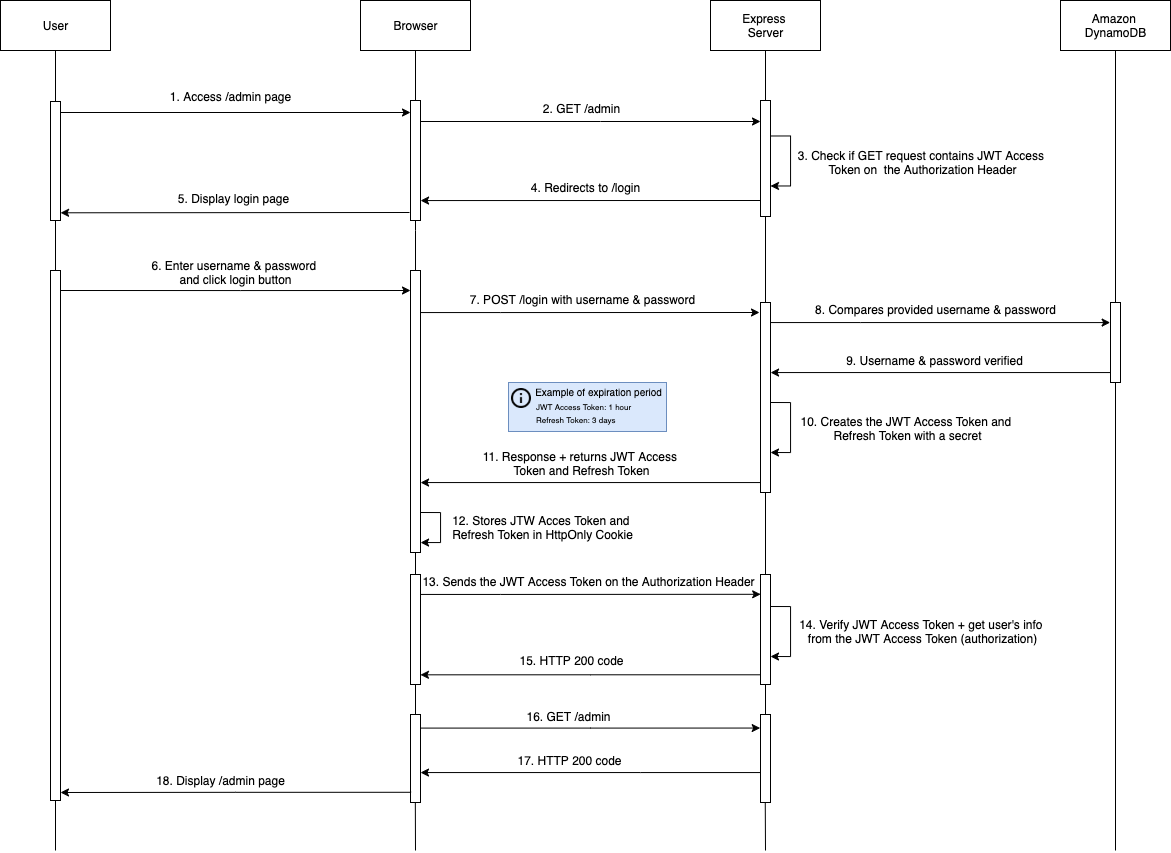

The diagram above was exported from draw.io. Its source (the exported page's mxGraphModel, read from the mxfile embedded in the PNG):
<mxGraphModel dx="2435" dy="2029" grid="1" gridSize="10" guides="1" tooltips="1" connect="1" arrows="1" fold="1" page="1" pageScale="1" pageWidth="827" pageHeight="1169" math="0" shadow="0">
  <root>
    <mxCell id="0" />
    <mxCell id="1" parent="0" />
    <mxCell id="1LoU6ODU0An0s2sVZf3W-1" value="Browser" style="html=1;" parent="1" vertex="1">
      <mxGeometry x="90" y="-50" width="110" height="50" as="geometry" />
    </mxCell>
    <mxCell id="1LoU6ODU0An0s2sVZf3W-2" value="Express &lt;br&gt;Server" style="html=1;" parent="1" vertex="1">
      <mxGeometry x="440" y="-50" width="110" height="50" as="geometry" />
    </mxCell>
    <mxCell id="1LoU6ODU0An0s2sVZf3W-3" value="Amazon &lt;br&gt;DynamoDB" style="html=1;" parent="1" vertex="1">
      <mxGeometry x="790" y="-50" width="110" height="50" as="geometry" />
    </mxCell>
    <mxCell id="1LoU6ODU0An0s2sVZf3W-4" value="" style="endArrow=none;html=1;startArrow=none;entryX=0.5;entryY=1;entryDx=0;entryDy=0;" parent="1" source="n_iIsvIdIxCPtbkRnG6s-6" target="1LoU6ODU0An0s2sVZf3W-1" edge="1">
      <mxGeometry width="50" height="50" relative="1" as="geometry">
        <mxPoint x="145" y="722" as="sourcePoint" />
        <mxPoint x="144.5" y="120" as="targetPoint" />
      </mxGeometry>
    </mxCell>
    <mxCell id="1LoU6ODU0An0s2sVZf3W-5" value="" style="endArrow=none;html=1;startArrow=none;entryX=0.5;entryY=1;entryDx=0;entryDy=0;" parent="1" source="1LoU6ODU0An0s2sVZf3W-11" target="1LoU6ODU0An0s2sVZf3W-2" edge="1">
      <mxGeometry width="50" height="50" relative="1" as="geometry">
        <mxPoint x="495" y="722" as="sourcePoint" />
        <mxPoint x="494.5" y="120" as="targetPoint" />
      </mxGeometry>
    </mxCell>
    <mxCell id="1LoU6ODU0An0s2sVZf3W-6" value="" style="endArrow=none;html=1;startArrow=none;entryX=0.5;entryY=1;entryDx=0;entryDy=0;" parent="1" source="1LoU6ODU0An0s2sVZf3W-14" target="1LoU6ODU0An0s2sVZf3W-3" edge="1">
      <mxGeometry width="50" height="50" relative="1" as="geometry">
        <mxPoint x="845" y="722" as="sourcePoint" />
        <mxPoint x="844.5" y="120" as="targetPoint" />
      </mxGeometry>
    </mxCell>
    <mxCell id="1LoU6ODU0An0s2sVZf3W-10" style="edgeStyle=orthogonalEdgeStyle;rounded=0;orthogonalLoop=1;jettySize=auto;html=1;" parent="1" source="1LoU6ODU0An0s2sVZf3W-8" edge="1">
      <mxGeometry relative="1" as="geometry">
        <mxPoint x="489" y="262" as="targetPoint" />
        <Array as="points">
          <mxPoint x="230" y="262" />
          <mxPoint x="230" y="262" />
        </Array>
      </mxGeometry>
    </mxCell>
    <mxCell id="1LoU6ODU0An0s2sVZf3W-8" value="" style="html=1;points=[];perimeter=orthogonalPerimeter;" parent="1" vertex="1">
      <mxGeometry x="140" y="220" width="10" height="282" as="geometry" />
    </mxCell>
    <mxCell id="1LoU6ODU0An0s2sVZf3W-9" value="" style="endArrow=none;html=1;startArrow=none;" parent="1" source="1LoU6ODU0An0s2sVZf3W-27" target="1LoU6ODU0An0s2sVZf3W-8" edge="1">
      <mxGeometry width="50" height="50" relative="1" as="geometry">
        <mxPoint x="145" y="722" as="sourcePoint" />
        <mxPoint x="144.5" y="120" as="targetPoint" />
      </mxGeometry>
    </mxCell>
    <mxCell id="1LoU6ODU0An0s2sVZf3W-16" style="edgeStyle=orthogonalEdgeStyle;rounded=0;orthogonalLoop=1;jettySize=auto;html=1;entryX=-0.033;entryY=0.251;entryDx=0;entryDy=0;entryPerimeter=0;" parent="1" source="1LoU6ODU0An0s2sVZf3W-11" target="1LoU6ODU0An0s2sVZf3W-14" edge="1">
      <mxGeometry relative="1" as="geometry">
        <mxPoint x="836" y="272" as="targetPoint" />
        <Array as="points">
          <mxPoint x="590" y="272" />
          <mxPoint x="590" y="272" />
        </Array>
      </mxGeometry>
    </mxCell>
    <mxCell id="1LoU6ODU0An0s2sVZf3W-25" style="edgeStyle=orthogonalEdgeStyle;rounded=0;orthogonalLoop=1;jettySize=auto;html=1;" parent="1" source="1LoU6ODU0An0s2sVZf3W-11" edge="1">
      <mxGeometry relative="1" as="geometry">
        <mxPoint x="150" y="432" as="targetPoint" />
        <Array as="points">
          <mxPoint x="150" y="432" />
        </Array>
      </mxGeometry>
    </mxCell>
    <mxCell id="1LoU6ODU0An0s2sVZf3W-11" value="" style="html=1;points=[];perimeter=orthogonalPerimeter;" parent="1" vertex="1">
      <mxGeometry x="490" y="252" width="10" height="190" as="geometry" />
    </mxCell>
    <mxCell id="1LoU6ODU0An0s2sVZf3W-13" value="7. POST /login with username &amp;amp; password" style="text;html=1;align=center;verticalAlign=middle;resizable=0;points=[];autosize=1;strokeColor=none;fillColor=none;" parent="1" vertex="1">
      <mxGeometry x="192" y="239" width="240" height="20" as="geometry" />
    </mxCell>
    <mxCell id="1LoU6ODU0An0s2sVZf3W-19" style="edgeStyle=orthogonalEdgeStyle;rounded=0;orthogonalLoop=1;jettySize=auto;html=1;" parent="1" source="1LoU6ODU0An0s2sVZf3W-14" edge="1">
      <mxGeometry relative="1" as="geometry">
        <mxPoint x="500" y="322" as="targetPoint" />
        <Array as="points">
          <mxPoint x="500" y="322" />
        </Array>
      </mxGeometry>
    </mxCell>
    <mxCell id="1LoU6ODU0An0s2sVZf3W-14" value="" style="html=1;points=[];perimeter=orthogonalPerimeter;" parent="1" vertex="1">
      <mxGeometry x="840" y="252" width="10" height="80" as="geometry" />
    </mxCell>
    <mxCell id="1LoU6ODU0An0s2sVZf3W-15" value="" style="endArrow=none;html=1;" parent="1" target="1LoU6ODU0An0s2sVZf3W-14" edge="1">
      <mxGeometry width="50" height="50" relative="1" as="geometry">
        <mxPoint x="845" y="800" as="sourcePoint" />
        <mxPoint x="844.5" y="120" as="targetPoint" />
      </mxGeometry>
    </mxCell>
    <mxCell id="1LoU6ODU0An0s2sVZf3W-17" value="8. Compares provided username &amp;amp; password" style="text;html=1;align=center;verticalAlign=middle;resizable=0;points=[];autosize=1;strokeColor=none;fillColor=none;" parent="1" vertex="1">
      <mxGeometry x="535" y="249" width="260" height="20" as="geometry" />
    </mxCell>
    <mxCell id="1LoU6ODU0An0s2sVZf3W-20" value="9. Username &amp;amp; password verified" style="text;html=1;align=center;verticalAlign=middle;resizable=0;points=[];autosize=1;strokeColor=none;fillColor=none;" parent="1" vertex="1">
      <mxGeometry x="569" y="300" width="190" height="20" as="geometry" />
    </mxCell>
    <mxCell id="1LoU6ODU0An0s2sVZf3W-22" value="" style="endArrow=none;html=1;" parent="1" edge="1">
      <mxGeometry width="50" height="50" relative="1" as="geometry">
        <mxPoint x="495" y="681" as="sourcePoint" />
        <mxPoint x="495" y="442" as="targetPoint" />
      </mxGeometry>
    </mxCell>
    <mxCell id="1LoU6ODU0An0s2sVZf3W-23" style="edgeStyle=orthogonalEdgeStyle;rounded=0;orthogonalLoop=1;jettySize=auto;html=1;" parent="1" edge="1">
      <mxGeometry relative="1" as="geometry">
        <mxPoint x="500" y="352" as="sourcePoint" />
        <mxPoint x="500" y="402" as="targetPoint" />
        <Array as="points">
          <mxPoint x="500" y="352" />
          <mxPoint x="520" y="352" />
          <mxPoint x="520" y="402" />
        </Array>
      </mxGeometry>
    </mxCell>
    <mxCell id="1LoU6ODU0An0s2sVZf3W-24" value="10. Creates the JWT Access Token and &lt;br&gt;Refresh Token with a secret" style="text;html=1;align=center;verticalAlign=middle;resizable=0;points=[];autosize=1;strokeColor=none;fillColor=none;" parent="1" vertex="1">
      <mxGeometry x="522" y="363" width="230" height="30" as="geometry" />
    </mxCell>
    <mxCell id="1LoU6ODU0An0s2sVZf3W-26" value="11. Response + returns JWT Access &lt;br&gt;Token and Refresh Token" style="text;html=1;align=center;verticalAlign=middle;resizable=0;points=[];autosize=1;strokeColor=none;fillColor=none;" parent="1" vertex="1">
      <mxGeometry x="206" y="398" width="210" height="30" as="geometry" />
    </mxCell>
    <mxCell id="1LoU6ODU0An0s2sVZf3W-30" style="edgeStyle=orthogonalEdgeStyle;rounded=0;orthogonalLoop=1;jettySize=auto;html=1;entryX=0.017;entryY=0.18;entryDx=0;entryDy=0;entryPerimeter=0;" parent="1" source="1LoU6ODU0An0s2sVZf3W-27" target="1LoU6ODU0An0s2sVZf3W-29" edge="1">
      <mxGeometry relative="1" as="geometry">
        <mxPoint x="487" y="544" as="targetPoint" />
        <Array as="points">
          <mxPoint x="230" y="544" />
          <mxPoint x="230" y="544" />
        </Array>
      </mxGeometry>
    </mxCell>
    <mxCell id="1LoU6ODU0An0s2sVZf3W-27" value="" style="html=1;points=[];perimeter=orthogonalPerimeter;" parent="1" vertex="1">
      <mxGeometry x="140" y="524" width="10" height="110" as="geometry" />
    </mxCell>
    <mxCell id="1LoU6ODU0An0s2sVZf3W-28" value="" style="endArrow=none;html=1;" parent="1" target="1LoU6ODU0An0s2sVZf3W-27" edge="1">
      <mxGeometry width="50" height="50" relative="1" as="geometry">
        <mxPoint x="145" y="680" as="sourcePoint" />
        <mxPoint x="145" y="350" as="targetPoint" />
      </mxGeometry>
    </mxCell>
    <mxCell id="1LoU6ODU0An0s2sVZf3W-34" style="edgeStyle=orthogonalEdgeStyle;rounded=0;orthogonalLoop=1;jettySize=auto;html=1;entryX=0.994;entryY=0.912;entryDx=0;entryDy=0;entryPerimeter=0;" parent="1" source="1LoU6ODU0An0s2sVZf3W-29" target="1LoU6ODU0An0s2sVZf3W-27" edge="1">
      <mxGeometry relative="1" as="geometry">
        <mxPoint x="153" y="624" as="targetPoint" />
        <Array as="points">
          <mxPoint x="320" y="624" />
        </Array>
      </mxGeometry>
    </mxCell>
    <mxCell id="1LoU6ODU0An0s2sVZf3W-29" value="" style="html=1;points=[];perimeter=orthogonalPerimeter;" parent="1" vertex="1">
      <mxGeometry x="490" y="524" width="10" height="110" as="geometry" />
    </mxCell>
    <mxCell id="1LoU6ODU0An0s2sVZf3W-31" value="13. Sends the JWT Access Token on the Authorization Header" style="text;html=1;align=center;verticalAlign=middle;resizable=0;points=[];autosize=1;strokeColor=none;fillColor=none;" parent="1" vertex="1">
      <mxGeometry x="143" y="521" width="350" height="20" as="geometry" />
    </mxCell>
    <mxCell id="1LoU6ODU0An0s2sVZf3W-32" style="edgeStyle=orthogonalEdgeStyle;rounded=0;orthogonalLoop=1;jettySize=auto;html=1;" parent="1" edge="1">
      <mxGeometry relative="1" as="geometry">
        <mxPoint x="500" y="556" as="sourcePoint" />
        <mxPoint x="500" y="606" as="targetPoint" />
        <Array as="points">
          <mxPoint x="500" y="556" />
          <mxPoint x="520" y="556" />
          <mxPoint x="520" y="606" />
        </Array>
      </mxGeometry>
    </mxCell>
    <mxCell id="1LoU6ODU0An0s2sVZf3W-33" value="14. Verify JWT Access Token&amp;nbsp;+ get user's info &lt;br&gt;from the JWT Access Token (authorization)" style="text;html=1;align=center;verticalAlign=middle;resizable=0;points=[];autosize=1;strokeColor=none;fillColor=none;" parent="1" vertex="1">
      <mxGeometry x="522" y="566" width="260" height="30" as="geometry" />
    </mxCell>
    <mxCell id="1LoU6ODU0An0s2sVZf3W-35" value="15. HTTP 200 code" style="text;html=1;align=center;verticalAlign=middle;resizable=0;points=[];autosize=1;strokeColor=none;fillColor=none;" parent="1" vertex="1">
      <mxGeometry x="241" y="600" width="120" height="20" as="geometry" />
    </mxCell>
    <mxCell id="1LoU6ODU0An0s2sVZf3W-38" style="edgeStyle=orthogonalEdgeStyle;rounded=0;orthogonalLoop=1;jettySize=auto;html=1;entryX=-0.033;entryY=0.154;entryDx=0;entryDy=0;entryPerimeter=0;" parent="1" source="1LoU6ODU0An0s2sVZf3W-36" target="1LoU6ODU0An0s2sVZf3W-37" edge="1">
      <mxGeometry relative="1" as="geometry">
        <mxPoint x="487" y="674" as="targetPoint" />
        <Array as="points">
          <mxPoint x="320" y="678" />
        </Array>
      </mxGeometry>
    </mxCell>
    <mxCell id="1LoU6ODU0An0s2sVZf3W-36" value="" style="html=1;points=[];perimeter=orthogonalPerimeter;" parent="1" vertex="1">
      <mxGeometry x="140" y="664" width="10" height="88" as="geometry" />
    </mxCell>
    <mxCell id="1LoU6ODU0An0s2sVZf3W-40" style="edgeStyle=orthogonalEdgeStyle;rounded=0;orthogonalLoop=1;jettySize=auto;html=1;" parent="1" source="1LoU6ODU0An0s2sVZf3W-37" target="1LoU6ODU0An0s2sVZf3W-36" edge="1">
      <mxGeometry relative="1" as="geometry">
        <Array as="points">
          <mxPoint x="370" y="722" />
          <mxPoint x="370" y="722" />
        </Array>
      </mxGeometry>
    </mxCell>
    <mxCell id="1LoU6ODU0An0s2sVZf3W-37" value="" style="html=1;points=[];perimeter=orthogonalPerimeter;" parent="1" vertex="1">
      <mxGeometry x="490" y="664" width="10" height="88" as="geometry" />
    </mxCell>
    <mxCell id="1LoU6ODU0An0s2sVZf3W-39" value="16. GET /admin" style="text;html=1;align=center;verticalAlign=middle;resizable=0;points=[];autosize=1;strokeColor=none;fillColor=none;" parent="1" vertex="1">
      <mxGeometry x="248" y="656" width="100" height="20" as="geometry" />
    </mxCell>
    <mxCell id="1LoU6ODU0An0s2sVZf3W-43" value="17. HTTP 200 code" style="text;html=1;align=center;verticalAlign=middle;resizable=0;points=[];autosize=1;strokeColor=none;fillColor=none;" parent="1" vertex="1">
      <mxGeometry x="239" y="700" width="120" height="20" as="geometry" />
    </mxCell>
    <mxCell id="n_iIsvIdIxCPtbkRnG6s-1" value="User" style="html=1;" parent="1" vertex="1">
      <mxGeometry x="-270" y="-50" width="110" height="50" as="geometry" />
    </mxCell>
    <mxCell id="n_iIsvIdIxCPtbkRnG6s-2" value="" style="endArrow=none;html=1;rounded=0;entryX=0.5;entryY=1;entryDx=0;entryDy=0;startArrow=none;" parent="1" source="n_iIsvIdIxCPtbkRnG6s-3" target="n_iIsvIdIxCPtbkRnG6s-1" edge="1">
      <mxGeometry width="50" height="50" relative="1" as="geometry">
        <mxPoint x="-215" y="640" as="sourcePoint" />
        <mxPoint x="-215.5" y="120" as="targetPoint" />
      </mxGeometry>
    </mxCell>
    <mxCell id="n_iIsvIdIxCPtbkRnG6s-3" value="" style="html=1;points=[];perimeter=orthogonalPerimeter;" parent="1" vertex="1">
      <mxGeometry x="-220" y="51" width="10" height="119" as="geometry" />
    </mxCell>
    <mxCell id="n_iIsvIdIxCPtbkRnG6s-4" value="" style="endArrow=none;html=1;rounded=0;entryX=0.5;entryY=1;entryDx=0;entryDy=0;startArrow=none;" parent="1" source="n_iIsvIdIxCPtbkRnG6s-21" target="n_iIsvIdIxCPtbkRnG6s-3" edge="1">
      <mxGeometry width="50" height="50" relative="1" as="geometry">
        <mxPoint x="-215" y="680" as="sourcePoint" />
        <mxPoint x="-215" y="40" as="targetPoint" />
      </mxGeometry>
    </mxCell>
    <mxCell id="n_iIsvIdIxCPtbkRnG6s-13" style="edgeStyle=orthogonalEdgeStyle;rounded=0;orthogonalLoop=1;jettySize=auto;html=1;" parent="1" source="n_iIsvIdIxCPtbkRnG6s-6" edge="1">
      <mxGeometry relative="1" as="geometry">
        <Array as="points">
          <mxPoint x="330" y="71" />
          <mxPoint x="330" y="71" />
        </Array>
        <mxPoint x="490" y="71" as="targetPoint" />
      </mxGeometry>
    </mxCell>
    <mxCell id="n_iIsvIdIxCPtbkRnG6s-6" value="" style="html=1;points=[];perimeter=orthogonalPerimeter;" parent="1" vertex="1">
      <mxGeometry x="140" y="50" width="10" height="120" as="geometry" />
    </mxCell>
    <mxCell id="n_iIsvIdIxCPtbkRnG6s-7" value="" style="endArrow=none;html=1;startArrow=none;entryX=0.5;entryY=1;entryDx=0;entryDy=0;" parent="1" target="n_iIsvIdIxCPtbkRnG6s-6" edge="1">
      <mxGeometry width="50" height="50" relative="1" as="geometry">
        <mxPoint x="145" y="180" as="sourcePoint" />
        <mxPoint x="145" y="-40" as="targetPoint" />
      </mxGeometry>
    </mxCell>
    <mxCell id="n_iIsvIdIxCPtbkRnG6s-8" style="edgeStyle=orthogonalEdgeStyle;rounded=0;orthogonalLoop=1;jettySize=auto;html=1;" parent="1" edge="1">
      <mxGeometry relative="1" as="geometry">
        <mxPoint x="150" y="462" as="sourcePoint" />
        <mxPoint x="150" y="492" as="targetPoint" />
        <Array as="points">
          <mxPoint x="170" y="462" />
          <mxPoint x="170" y="492" />
          <mxPoint x="150" y="492" />
        </Array>
      </mxGeometry>
    </mxCell>
    <mxCell id="n_iIsvIdIxCPtbkRnG6s-9" value="12. Stores JTW Acces Token and &lt;br&gt;Refresh Token in HttpOnly Cookie" style="text;html=1;align=center;verticalAlign=middle;resizable=0;points=[];autosize=1;strokeColor=none;fillColor=none;" parent="1" vertex="1">
      <mxGeometry x="172" y="462" width="200" height="30" as="geometry" />
    </mxCell>
    <mxCell id="n_iIsvIdIxCPtbkRnG6s-11" value="1. Access /admin page" style="text;html=1;align=center;verticalAlign=middle;resizable=0;points=[];autosize=1;strokeColor=none;fillColor=none;" parent="1" vertex="1">
      <mxGeometry x="-110" y="36" width="140" height="20" as="geometry" />
    </mxCell>
    <mxCell id="n_iIsvIdIxCPtbkRnG6s-12" value="" style="html=1;points=[];perimeter=orthogonalPerimeter;" parent="1" vertex="1">
      <mxGeometry x="490" y="50" width="10" height="116" as="geometry" />
    </mxCell>
    <mxCell id="n_iIsvIdIxCPtbkRnG6s-14" value="2. GET /admin" style="text;html=1;align=center;verticalAlign=middle;resizable=0;points=[];autosize=1;strokeColor=none;fillColor=none;" parent="1" vertex="1">
      <mxGeometry x="266" y="48" width="90" height="20" as="geometry" />
    </mxCell>
    <mxCell id="n_iIsvIdIxCPtbkRnG6s-15" style="edgeStyle=orthogonalEdgeStyle;rounded=0;orthogonalLoop=1;jettySize=auto;html=1;" parent="1" edge="1">
      <mxGeometry relative="1" as="geometry">
        <mxPoint x="150" y="150" as="targetPoint" />
        <Array as="points">
          <mxPoint x="150" y="150" />
        </Array>
        <mxPoint x="490" y="150" as="sourcePoint" />
      </mxGeometry>
    </mxCell>
    <mxCell id="n_iIsvIdIxCPtbkRnG6s-16" value="4. Redirects to /login" style="text;html=1;align=center;verticalAlign=middle;resizable=0;points=[];autosize=1;strokeColor=none;fillColor=none;" parent="1" vertex="1">
      <mxGeometry x="255" y="127" width="120" height="20" as="geometry" />
    </mxCell>
    <mxCell id="n_iIsvIdIxCPtbkRnG6s-17" style="edgeStyle=orthogonalEdgeStyle;rounded=0;orthogonalLoop=1;jettySize=auto;html=1;entryX=1;entryY=0.833;entryDx=0;entryDy=0;entryPerimeter=0;exitX=0.06;exitY=0.884;exitDx=0;exitDy=0;exitPerimeter=0;" parent="1" source="1LoU6ODU0An0s2sVZf3W-36" edge="1">
      <mxGeometry relative="1" as="geometry">
        <Array as="points" />
        <mxPoint x="130" y="742.02" as="sourcePoint" />
        <mxPoint x="-210" y="742.0000000000005" as="targetPoint" />
      </mxGeometry>
    </mxCell>
    <mxCell id="n_iIsvIdIxCPtbkRnG6s-18" value="18. Display /admin page" style="text;html=1;align=center;verticalAlign=middle;resizable=0;points=[];autosize=1;strokeColor=none;fillColor=none;" parent="1" vertex="1">
      <mxGeometry x="-120" y="720" width="140" height="20" as="geometry" />
    </mxCell>
    <mxCell id="n_iIsvIdIxCPtbkRnG6s-19" style="edgeStyle=orthogonalEdgeStyle;rounded=0;orthogonalLoop=1;jettySize=auto;html=1;" parent="1" edge="1">
      <mxGeometry relative="1" as="geometry">
        <mxPoint x="-210" y="162.31" as="targetPoint" />
        <Array as="points">
          <mxPoint x="-210" y="162" />
        </Array>
        <mxPoint x="139" y="162" as="sourcePoint" />
      </mxGeometry>
    </mxCell>
    <mxCell id="n_iIsvIdIxCPtbkRnG6s-20" value="5. Display login page" style="text;html=1;align=center;verticalAlign=middle;resizable=0;points=[];autosize=1;strokeColor=none;fillColor=none;" parent="1" vertex="1">
      <mxGeometry x="-102" y="138" width="130" height="20" as="geometry" />
    </mxCell>
    <mxCell id="n_iIsvIdIxCPtbkRnG6s-21" value="" style="html=1;points=[];perimeter=orthogonalPerimeter;" parent="1" vertex="1">
      <mxGeometry x="-220" y="220" width="10" height="530" as="geometry" />
    </mxCell>
    <mxCell id="n_iIsvIdIxCPtbkRnG6s-22" value="" style="endArrow=none;html=1;rounded=0;entryX=0.5;entryY=1;entryDx=0;entryDy=0;" parent="1" target="n_iIsvIdIxCPtbkRnG6s-21" edge="1">
      <mxGeometry width="50" height="50" relative="1" as="geometry">
        <mxPoint x="-215" y="800" as="sourcePoint" />
        <mxPoint x="-215" y="150" as="targetPoint" />
      </mxGeometry>
    </mxCell>
    <mxCell id="n_iIsvIdIxCPtbkRnG6s-24" value="" style="endArrow=none;html=1;startArrow=none;" parent="1" source="1LoU6ODU0An0s2sVZf3W-8" edge="1">
      <mxGeometry width="50" height="50" relative="1" as="geometry">
        <mxPoint x="145" y="252.00000000000023" as="sourcePoint" />
        <mxPoint x="145" y="180" as="targetPoint" />
      </mxGeometry>
    </mxCell>
    <mxCell id="n_iIsvIdIxCPtbkRnG6s-26" style="edgeStyle=orthogonalEdgeStyle;rounded=0;orthogonalLoop=1;jettySize=auto;html=1;" parent="1" edge="1">
      <mxGeometry relative="1" as="geometry">
        <mxPoint x="-210" y="240.00000000000023" as="sourcePoint" />
        <mxPoint x="140" y="240" as="targetPoint" />
        <Array as="points">
          <mxPoint x="-30" y="240" />
          <mxPoint x="-30" y="240" />
        </Array>
      </mxGeometry>
    </mxCell>
    <mxCell id="n_iIsvIdIxCPtbkRnG6s-27" value="6. Enter username &amp;amp; password &lt;br&gt;and click login button" style="text;html=1;align=center;verticalAlign=middle;resizable=0;points=[];autosize=1;strokeColor=none;fillColor=none;" parent="1" vertex="1">
      <mxGeometry x="-125" y="207" width="180" height="30" as="geometry" />
    </mxCell>
    <mxCell id="n_iIsvIdIxCPtbkRnG6s-28" style="edgeStyle=orthogonalEdgeStyle;rounded=0;orthogonalLoop=1;jettySize=auto;html=1;entryX=0;entryY=0.1;entryDx=0;entryDy=0;entryPerimeter=0;" parent="1" target="n_iIsvIdIxCPtbkRnG6s-6" edge="1">
      <mxGeometry relative="1" as="geometry">
        <mxPoint x="-210" y="62" as="sourcePoint" />
        <mxPoint x="130" y="59" as="targetPoint" />
        <Array as="points">
          <mxPoint x="-210" y="62" />
        </Array>
      </mxGeometry>
    </mxCell>
    <mxCell id="n_iIsvIdIxCPtbkRnG6s-29" value="" style="endArrow=none;html=1;rounded=0;entryX=0.5;entryY=1;entryDx=0;entryDy=0;" parent="1" edge="1">
      <mxGeometry width="50" height="50" relative="1" as="geometry">
        <mxPoint x="145" y="800" as="sourcePoint" />
        <mxPoint x="144.83" y="752" as="targetPoint" />
      </mxGeometry>
    </mxCell>
    <mxCell id="n_iIsvIdIxCPtbkRnG6s-30" value="" style="endArrow=none;html=1;rounded=0;entryX=0.5;entryY=1;entryDx=0;entryDy=0;" parent="1" edge="1">
      <mxGeometry width="50" height="50" relative="1" as="geometry">
        <mxPoint x="495" y="800" as="sourcePoint" />
        <mxPoint x="494.75999999999993" y="752" as="targetPoint" />
      </mxGeometry>
    </mxCell>
    <mxCell id="GE7Ao2cFNFKoxnheBxQg-1" style="edgeStyle=orthogonalEdgeStyle;rounded=0;orthogonalLoop=1;jettySize=auto;html=1;" edge="1" parent="1">
      <mxGeometry relative="1" as="geometry">
        <mxPoint x="500" y="85.49000000000001" as="sourcePoint" />
        <mxPoint x="500" y="135.49" as="targetPoint" />
        <Array as="points">
          <mxPoint x="500" y="85.49000000000001" />
          <mxPoint x="520" y="85.49000000000001" />
          <mxPoint x="520" y="135.49" />
        </Array>
      </mxGeometry>
    </mxCell>
    <mxCell id="GE7Ao2cFNFKoxnheBxQg-2" value="3. Check if GET request contains JWT Access &lt;br&gt;Token on&amp;nbsp; the Authorization Header" style="text;html=1;align=center;verticalAlign=middle;resizable=0;points=[];autosize=1;strokeColor=none;fillColor=none;" vertex="1" parent="1">
      <mxGeometry x="522" y="97.00000000000001" width="260" height="30" as="geometry" />
    </mxCell>
    <mxCell id="GE7Ao2cFNFKoxnheBxQg-3" value="" style="rounded=0;whiteSpace=wrap;html=1;fillColor=#dae8fc;strokeColor=#6c8ebf;" vertex="1" parent="1">
      <mxGeometry x="238" y="332" width="158" height="49" as="geometry" />
    </mxCell>
    <mxCell id="GE7Ao2cFNFKoxnheBxQg-5" value="" style="shape=image;html=1;verticalAlign=top;verticalLabelPosition=bottom;labelBackgroundColor=#ffffff;imageAspect=0;aspect=fixed;image=https://cdn1.iconfinder.com/data/icons/material-core/20/info-outline-128.png" vertex="1" parent="1">
      <mxGeometry x="241" y="338" width="20" height="20" as="geometry" />
    </mxCell>
    <mxCell id="GE7Ao2cFNFKoxnheBxQg-6" value="&lt;font style=&quot;font-size: 8px&quot;&gt;JWT Access Token: 1 hour&lt;/font&gt;" style="text;html=1;strokeColor=none;fillColor=none;align=left;verticalAlign=middle;whiteSpace=wrap;rounded=0;" vertex="1" parent="1">
      <mxGeometry x="264" y="349" width="117" height="12" as="geometry" />
    </mxCell>
    <mxCell id="GE7Ao2cFNFKoxnheBxQg-7" value="&lt;font style=&quot;font-size: 8px&quot;&gt;Refresh Token: 3 days&lt;/font&gt;" style="text;html=1;strokeColor=none;fillColor=none;align=left;verticalAlign=middle;whiteSpace=wrap;rounded=0;" vertex="1" parent="1">
      <mxGeometry x="264" y="362" width="94" height="11" as="geometry" />
    </mxCell>
    <mxCell id="GE7Ao2cFNFKoxnheBxQg-8" value="&lt;font style=&quot;font-size: 10px&quot;&gt;Example of expiration period&lt;/font&gt;" style="text;html=1;strokeColor=none;fillColor=none;align=center;verticalAlign=middle;whiteSpace=wrap;rounded=0;" vertex="1" parent="1">
      <mxGeometry x="264" y="332" width="129" height="17" as="geometry" />
    </mxCell>
  </root>
</mxGraphModel>